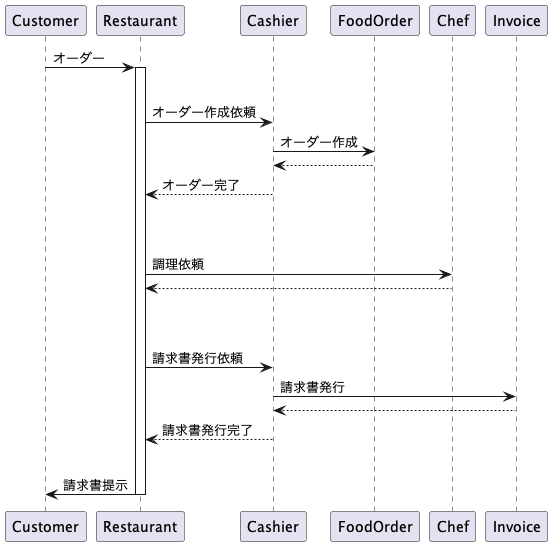

The diagram above was rendered by PlantUML. Its source (embedded in the PNG):
@startuml food service simulation
Customer -> Restaurant: オーダー
|||

activate Restaurant
Restaurant -> Cashier: オーダー作成依頼
Cashier -> FoodOrder: オーダー作成
FoodOrder --> Cashier
Cashier --> Restaurant: オーダー完了
|||
|||

Restaurant -> Chef: 調理依頼
Chef --> Restaurant
|||
|||

Restaurant -> Cashier: 請求書発行依頼
Cashier -> Invoice: 請求書発行
Invoice --> Cashier
Cashier --> Restaurant: 請求書発行完了
|||

Restaurant -> Customer: 請求書提示
deactivate Restaurant
@enduml